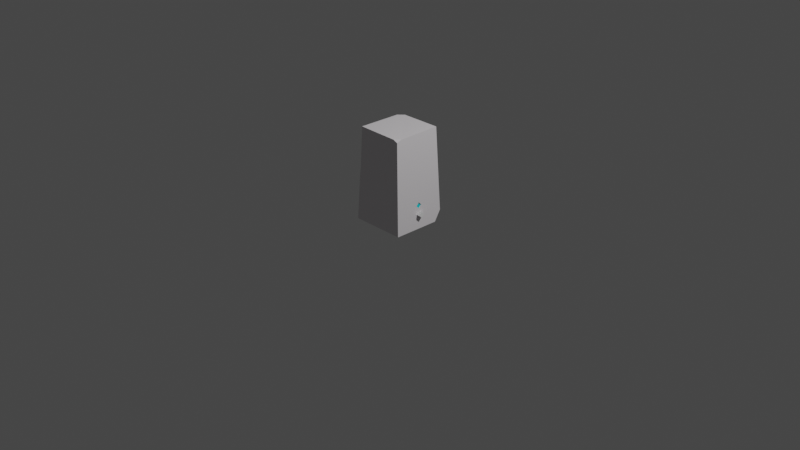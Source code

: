 # Source: LightTowerPuzzle2.blend  (saved by Blender 3.1.7; exported with 4.5.12 LTS)
import bpy
from mathutils import Matrix  # noqa: F401  (used for matrix-valued properties, if any)

bpy.ops.wm.read_factory_settings(use_empty=True)
scene = bpy.context.scene
scene.name = 'Scene'

# ---- collections
col_collection = bpy.data.collections.new('Collection'); scene.collection.children.link(col_collection)

# ---- materials (node trees are filled in below, after node groups)
mat_tower = bpy.data.materials.new('Tower')
mat_tower.alpha_threshold = 0.0
mat_tower.use_transparent_shadow = False
mat_tower.line_color = (0.0, 0.0, 0.0, 1.0)
mat_lighthint1 = bpy.data.materials.new('LightHint1')
mat_lighthint1.use_transparent_shadow = False

# ---- material node trees
mat_tower.use_nodes = True; mat_tower.node_tree.nodes.clear()
_N = mat_tower.node_tree.nodes; _L = mat_tower.node_tree.links
n0 = _N.new('ShaderNodeOutputMaterial'); n0.name = 'Material Output'; n0.location = (300, 300)
n1 = _N.new('ShaderNodeBsdfPrincipled'); n1.name = 'Principled BSDF'; n1.location = (10, 300)
n1.distribution = 'GGX'
n1.subsurface_method = 'RANDOM_WALK_SKIN'
n1.inputs[0].default_value = (0.8, 0.7663, 0.7915, 1.0)
n1.inputs[2].default_value = 0.4
n1.inputs[3].default_value = 1.45
n1.inputs[27].default_value = (0.0, 0.0, 0.0, 1.0)
n1.inputs[28].default_value = 1.0
_L.new(n1.outputs[0], n0.inputs[0])
n0.is_active_output = True
mat_lighthint1.use_nodes = True; mat_lighthint1.node_tree.nodes.clear()
_N = mat_lighthint1.node_tree.nodes; _L = mat_lighthint1.node_tree.links
n0 = _N.new('ShaderNodeBsdfPrincipled'); n0.name = 'Principled BSDF'; n0.location = (10, 300)
n0.distribution = 'GGX'
n0.subsurface_method = 'RANDOM_WALK_SKIN'
n0.inputs[0].default_value = (0.009393, 0.7326, 0.8, 1.0)
n0.inputs[3].default_value = 1.45
n0.inputs[27].default_value = (0.0, 0.0, 0.0, 1.0)
n0.inputs[28].default_value = 1.0
n1 = _N.new('ShaderNodeOutputMaterial'); n1.name = 'Material Output'; n1.location = (300, 300)
_L.new(n0.outputs[0], n1.inputs[0])
n1.is_active_output = True

# ---- world
world_world = bpy.data.worlds.new('World'); scene.world = world_world
world_world.use_nodes = True; world_world.node_tree.nodes.clear()
_N = world_world.node_tree.nodes; _L = world_world.node_tree.links
n0 = _N.new('ShaderNodeOutputWorld'); n0.name = 'World Output'; n0.location = (300, 300)
n1 = _N.new('ShaderNodeBackground'); n1.name = 'Background'; n1.location = (10, 300)
n1.inputs[0].default_value = (0.05088, 0.05088, 0.05088, 1.0)
_L.new(n1.outputs[0], n0.inputs[0])
n0.is_active_output = True
world_world.color = (0.05088, 0.05088, 0.05088)
world_world.use_sun_shadow = False
world_world.sun_shadow_jitter_overblur = 0.0

# ---- cameras
cam_camera = bpy.data.cameras.new('Camera')
cam_camera.clip_end = 100.0
cam_camera.ortho_scale = 7.314

# ---- lights
light_light = bpy.data.lights.new('Light', 'POINT')
light_light.transmission_factor = 0.0
light_light.energy = 1000.0
light_light.shadow_soft_size = 0.1
light_light.shadow_maximum_resolution = 0.006
light_light.use_absolute_resolution = True

# ---- meshes
me_cube = bpy.data.meshes.new('Cube')
me_cube.from_pydata([(0.7096, 0.7443, 1.0), (0.804, 0.0, -0.7552), (0.7999, -0.09325, -0.6899), (0.7938, 0.0, -0.571), (0.7999, 0.09325, -0.6899), (0.844, -0.8382, -1.0), (0.7958, 0.0, -0.6247), (0.7897, -0.09325, -0.5058), (-0.844, 0.8382, -1.0), (0.7897, 0.09325, -0.5058), (-0.7096, -0.7443, 1.0), (0.7856, 0.0, -0.4406), (-0.844, -0.8382, -1.0), (-0.7135, 0.7518, 0.5739), (-0.7096, 0.5835, 1.0), (-0.5487, 0.7443, 1.0), (0.7096, -0.5901, 0.9835), (0.5593, -0.7404, 0.9835), (0.7133, -0.7469, 0.9441), (0.6221, 0.8382, -1.0), (0.8291, 0.8278, -0.7789), (0.844, 0.6163, -1.0), (-0.6755, -0.8514, 0.1493), (-0.787, -0.6664, 0.1351), (-0.7798, -0.7934, -0.04563), (-0.7538, -0.7663, 0.3231), (0.8105, -0.09325, -0.5047), (0.806, 0.0, -0.4395), (0.8149, 0.0, -0.5699), (0.8105, 0.09325, -0.5047), (0.8274, 0.0, -0.7544), (0.823, -0.09325, -0.6892), (0.823, 0.09325, -0.6892), (0.8185, 0.0, -0.624)], [], [(17, 16, 0, 15, 14, 10), (22, 24, 12, 5, 18, 17, 10, 25), (13, 14, 15), (27, 29, 20, 0, 16, 18, 5, 26), (32, 20, 29, 28, 33), (33, 28, 26, 5, 21, 20, 32, 30, 31), (16, 17, 18), (21, 5, 12, 8, 19), (19, 20, 21), (20, 19, 8, 13, 15, 0), (23, 25, 10, 14, 13, 8, 12, 24), (22, 25, 23), (24, 22, 23), (7, 3, 9, 11), (27, 11, 9, 29), (28, 3, 7, 26), (29, 9, 3, 28), (26, 7, 11, 27), (2, 1, 4, 6), (33, 6, 4, 32), (30, 1, 2, 31), (32, 4, 1, 30), (31, 2, 6, 33)])
me_cube.polygons.foreach_set('material_index', [0, 0, 0, 0, 0, 0, 0, 0, 0, 0, 0, 0, 0, 1, 0, 0, 0, 0, 1, 0, 0, 0, 0])
_uv = me_cube.uv_layers.new(name='UVMap')
_uv.uv.foreach_set('vector', [0.6349, 0.75, 0.625, 0.7406, 0.625, 0.5, 0.8467, 0.5, 0.875, 0.527, 0.875, 0.75, 0.5015, 0.9926, 0.4943, 1.0, 0.375, 1.0, 0.375, 0.75, 0.618, 0.75, 0.625, 0.7599, 0.625, 1.0, 0.5664, 1.0, 0.605, 0.25, 0.625, 0.223, 0.8467, 0.5, 0.4452, 0.6257, 0.437, 0.6114, 0.4026, 0.5, 0.625, 0.5, 0.625, 0.7406, 0.618, 0.75, 0.375, 0.75, 0.437, 0.6399, 0.4139, 0.6113, 0.4026, 0.5, 0.437, 0.6114, 0.4288, 0.6256, 0.4221, 0.6254, 0.4221, 0.6254, 0.4288, 0.6256, 0.437, 0.6399, 0.375, 0.75, 0.375, 0.5331, 0.4026, 0.5, 0.4139, 0.6113, 0.4057, 0.6252, 0.4139, 0.6394, 0.625, 0.7406, 0.6349, 0.75, 0.618, 0.75, 0.375, 0.5331, 0.375, 0.75, 0.125, 0.75, 0.125, 0.5, 0.3421, 0.5, 0.3421, 0.5, 0.4026, 0.5, 0.375, 0.5331, 0.4026, 0.5, 0.375, 0.4671, 0.375, 0.25, 0.605, 0.25, 0.625, 0.2783, 0.625, 0.5, 0.5014, 0.007118, 0.5664, 0.0, 0.625, 0.0, 0.625, 0.223, 0.605, 0.25, 0.375, 0.25, 0.375, 0.0, 0.4943, 0.0, 0.5015, 0.9926, 0.5664, 0.0, 0.5014, 0.007118, 0.4943, 0.0, 0.5015, 0.9926, 0.5014, 0.007118, 0.625, 0.0, 0.375, 0.0, 0.375, 0.25, 0.625, 0.25, 0.625, 0.3162, 0.625, 0.25, 0.375, 0.25, 0.375, 0.3168, 0.375, 0.9326, 0.375, 1.0, 0.625, 1.0, 0.625, 0.9332, 0.1918, 0.5, 0.125, 0.5, 0.125, 0.75, 0.1924, 0.75, 0.8082, 0.75, 0.875, 0.75, 0.875, 0.5, 0.8088, 0.5, 0.625, 0.0, 0.375, 0.0, 0.375, 0.25, 0.625, 0.25, 0.625, 0.2932, 0.625, 0.25, 0.375, 0.25, 0.375, 0.2938, 0.375, 0.9556, 0.375, 1.0, 0.625, 1.0, 0.625, 0.9562, 0.1688, 0.5, 0.125, 0.5, 0.125, 0.75, 0.1694, 0.75, 0.8312, 0.75, 0.875, 0.75, 0.875, 0.5, 0.8318, 0.5])
me_cube.materials.append(mat_tower)
me_cube.materials.append(mat_lighthint1)
me_cube.use_remesh_preserve_volume = False
me_cube.use_remesh_preserve_attributes = False
me_cube.use_mirror_vertex_groups = False
me_cube.update()
me_cube_001 = bpy.data.meshes.new('Cube.001')
me_cube_001.from_pydata([(-1.0, -1.0, -1.0), (-1.0, -1.0, 1.0), (-1.0, 1.0, -1.0), (-1.0, 1.0, 1.0), (1.0, -1.0, -1.0), (1.0, -1.0, 1.0), (1.0, 1.0, -1.0), (1.0, 1.0, 1.0)], [], [(0, 1, 3, 2), (2, 3, 7, 6), (6, 7, 5, 4), (4, 5, 1, 0), (2, 6, 4, 0), (7, 3, 1, 5)])
_uv = me_cube_001.uv_layers.new(name='UVMap')
_uv.uv.foreach_set('vector', [0.375, 0.0, 0.625, 0.0, 0.625, 0.25, 0.375, 0.25, 0.375, 0.25, 0.625, 0.25, 0.625, 0.5, 0.375, 0.5, 0.375, 0.5, 0.625, 0.5, 0.625, 0.75, 0.375, 0.75, 0.375, 0.75, 0.625, 0.75, 0.625, 1.0, 0.375, 1.0, 0.125, 0.5, 0.375, 0.5, 0.375, 0.75, 0.125, 0.75, 0.625, 0.5, 0.875, 0.5, 0.875, 0.75, 0.625, 0.75])
me_cube_001.use_remesh_fix_poles = True
me_cube_001.use_remesh_preserve_attributes = False
me_cube_001.update()

# ---- objects
ob_cube = bpy.data.objects.new('Cube', me_cube)
ob_light = bpy.data.objects.new('Light', light_light)
ob_camera = bpy.data.objects.new('Camera', cam_camera)
ob_cube_001 = bpy.data.objects.new('Cube.001', me_cube_001)

# ---- transforms, parenting, visibility, modifiers, constraints
ob_cube.location = (0.0, 0.0, 0.5)
ob_cube.scale = (0.35, 0.35, 0.5)
ob_cube.lock_rotations_4d = False
ob_cube.empty_display_type = 'ARROWS'
ob_cube.lineart.crease_threshold = 0.0
ob_light.location = (4.076, 1.005, 5.904)
ob_light.rotation_euler = (0.6503, 0.05522, 1.866)
ob_light.lock_rotations_4d = False
ob_light.empty_display_type = 'ARROWS'
ob_light.color = (0.0, 0.0, 0.0, 0.0)
ob_light.lineart.crease_threshold = 0.0
ob_camera.location = (7.359, -6.926, 4.958)
ob_camera.rotation_euler = (1.109, 0.0, 0.8149)
ob_camera.lock_rotations_4d = False
ob_camera.empty_display_type = 'ARROWS'
ob_camera.color = (0.0, 0.0, 0.0, 0.0)
ob_camera.display_type = 'WIRE'
ob_camera.lineart.crease_threshold = 0.0
ob_cube_001.location = (0.303, 2.097e-08, 0.156)
ob_cube_001.rotation_euler = (0.7854, -0.04404, -7.068e-09)
ob_cube_001.scale = (0.02308, 0.02308, 0.02308)

# ---- collection membership
col_collection.objects.link(ob_cube)
col_collection.objects.link(ob_light)
col_collection.objects.link(ob_camera)
col_collection.objects.link(ob_cube_001)

# ---- scene / render settings (as saved in the file)
scene.camera = ob_camera
scene.frame_start = 1; scene.frame_end = 250; scene.frame_set(1)
scene.render.engine = 'BLENDER_EEVEE_NEXT'
scene.cycles.sampling_pattern = 'TABULATED_SOBOL'
scene.cycles.use_light_tree = False
scene.view_settings.view_transform = 'Filmic'
bpy.context.view_layer.update()
